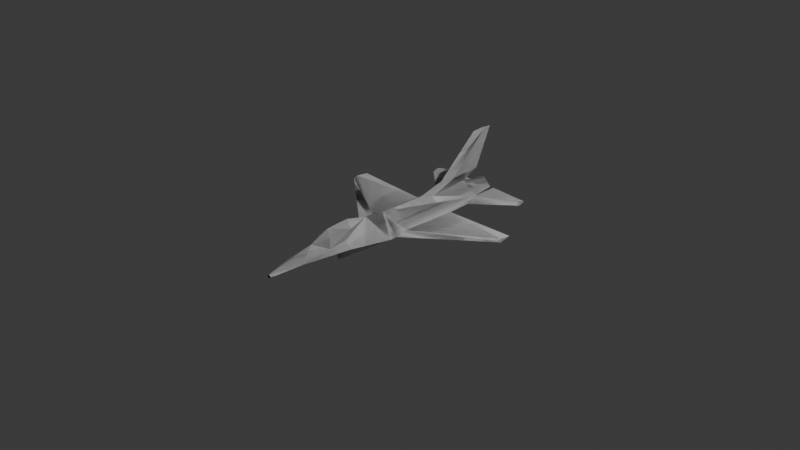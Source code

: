 # Source: f-16.blend  (saved by Blender 4.3.34; exported with 4.5.12 LTS)
import bpy
from mathutils import Matrix  # noqa: F401  (used for matrix-valued properties, if any)

bpy.ops.wm.read_factory_settings(use_empty=True)
scene = bpy.context.scene
scene.name = 'Scene'

# ---- collections
col_collection = bpy.data.collections.new('Collection'); scene.collection.children.link(col_collection)

# ---- world
world_world = bpy.data.worlds.new('World'); scene.world = world_world
world_world.use_nodes = True; world_world.node_tree.nodes.clear()
_N = world_world.node_tree.nodes; _L = world_world.node_tree.links
n0 = _N.new('ShaderNodeOutputWorld'); n0.name = 'World Output'; n0.location = (300, 300)
n1 = _N.new('ShaderNodeBackground'); n1.name = 'Background'; n1.location = (10, 300)
n1.inputs[0].default_value = (0.05088, 0.05088, 0.05088, 1.0)
_L.new(n1.outputs[0], n0.inputs[0])
n0.is_active_output = True
world_world.color = (0.05088, 0.05088, 0.05088)
world_world.use_sun_shadow = False
world_world.sun_shadow_jitter_overblur = 0.0

# ---- cameras
cam_camera = bpy.data.cameras.new('Camera')
cam_camera.clip_end = 100.0
cam_camera.ortho_scale = 7.314

# ---- lights
light_light = bpy.data.lights.new('Light', 'POINT')
light_light.transmission_factor = 0.0
light_light.use_soft_falloff = False
light_light.energy = 1000.0
light_light.shadow_soft_size = 0.1
light_light.shadow_maximum_resolution = 0.006
light_light.use_absolute_resolution = True

# ---- meshes
me_cube_001 = bpy.data.meshes.new('Cube.001')
me_cube_001.from_pydata([(2.914e-18, -0.2266, 0.1545), (-1.788e-07, 1.249, 0.1013), (1.788e-07, -0.3268, -0.1852), (0.2836, -0.3781, 0.0), (2.426e-33, 1.249, -0.09221), (0.1008, 1.249, 1.192e-07), (0.0, 0.93, 0.14), (0.0, 0.93, -0.13), (7.285e-18, -0.4523, 0.1742), (1.788e-07, -0.8027, -0.1714), (0.2101, -0.6511, 0.0), (-6.411e-18, -1.146, 0.1111), (0.0, -1.33, -0.07001), (0.09709, -1.331, -4.268e-07), (0.0, -1.65, -0.01967), (0.0, -1.65, -0.05689), (0.02774, -1.65, -0.03937), (1.175e-07, -0.8013, -0.05695), (0.1712, -0.8013, -1.468e-07), (0.2454, 0.4915, -0.001747), (0.28, -0.2956, 6.231e-09), (0.25, -0.14, 0.01125), (0.25, -0.14, -0.02775), (1.044, 0.4958, 0.018), (1.049, 0.3087, 0.018), (1.049, 0.3643, 0.031), (1.049, 0.3643, -0.007996), (0.1442, 0.9527, 1.041e-07), (0.1921, 0.932, 0.02119), (0.2336, 0.7585, 8.586e-08), (0.1902, 0.932, -0.02066), (0.6, 1.17, 0.0), (0.6, 1.13, 0.02), (0.6, 1.09, 0.0), (0.6, 1.13, -0.02), (0.1442, 1.253, 1.041e-07), (0.1921, 0.972, 0.02119), (0.1902, 0.972, -0.02066), (0.5942, 1.233, 1.041e-07), (0.6, 1.17, 0.02), (0.6, 1.17, -0.02), (1.584e-18, 0.3011, 0.1479), (0.03812, 0.4477, 0.1225), (0.0, 1.13, 0.23), (0.0, 0.6, 0.23), (0.03, 0.75, 0.23), (0.0, 1.32, 0.66), (0.0, 1.07, 0.66), (0.01802, 1.216, 0.6599), (0.1064, -0.8031, 0.07484), (0.1083, -0.9981, 0.05178), (0.0, -0.69, 0.23), (0.0, -0.94, 0.21), (0.09, -0.72, 0.17), (0.07, -0.97, 0.15)], [], [(3, 0, 8, 10), (7, 30, 29, 19, 22, 20, 3, 2), (4, 1, 5), (5, 1, 6, 27), (4, 5, 27, 30, 7), (10, 8, 49, 50, 11, 13, 18), (2, 3, 10, 9), (0, 2, 9, 8), (13, 11, 14, 16), (9, 10, 18, 17), (8, 9, 17, 12, 11), (15, 16, 14), (12, 13, 16, 15), (11, 12, 15, 14), (17, 18, 13, 12), (23, 25, 24), (21, 20, 24, 25), (20, 22, 26, 24), (24, 26, 23), (22, 19, 23, 26), (19, 21, 25, 23), (28, 29, 33, 32), (29, 28, 6, 42, 41, 0, 3, 20, 21, 19), (28, 27, 6), (30, 29, 33, 34), (27, 30, 37, 35), (32, 31, 38, 39), (35, 36, 39, 38), (35, 37, 40, 38), (27, 28, 36, 35), (30, 34, 40, 37), (28, 32, 39, 36), (34, 31, 38, 40), (41, 42, 45, 44), (44, 45, 48, 47), (42, 6, 43, 45), (6, 41, 44, 43), (47, 48, 46), (45, 43, 46, 48), (43, 44, 47, 46), (18, 17, 9), (52, 54, 53, 51), (49, 8, 51, 53), (8, 11, 52, 51), (50, 49, 53, 54), (11, 50, 54, 52)])
_uv = me_cube_001.uv_layers.new(name='UVMap')
_uv.uv.foreach_set('vector', [0.625, 0.75, 0.875, 0.75, 0.875, 0.75, 0.625, 0.75, 0.375, 0.5424, 0.5854, 0.5424, 0.625, 0.5699, 0.625, 0.6122, 0.5972, 0.7131, 0.625, 0.7369, 0.625, 0.75, 0.375, 0.75, 0.375, 0.5, 0.875, 0.5, 0.625, 0.5, 0.625, 0.5, 0.875, 0.5, 0.87, 0.5424, 0.625, 0.5317, 0.375, 0.5, 0.625, 0.5, 0.625, 0.5317, 0.5854, 0.5424, 0.375, 0.5424, 0.625, 0.75, 0.875, 0.75, 0.7609, 0.75, 0.7337, 0.75, 0.875, 0.75, 0.625, 0.75, 0.625, 0.75, 0.375, 0.75, 0.625, 0.75, 0.625, 0.75, 0.375, 0.75, 0.0, 0.0, 0.0, 0.0, 0.0, 0.0, 0.0, 0.0, 0.625, 0.75, 0.875, 0.75, 0.875, 0.75, 0.625, 0.75, 0.375, 0.75, 0.625, 0.75, 0.625, 0.75, 0.375, 0.75, 0.0, 0.0, 0.0, 0.0, 0.0, 0.0, 0.0, 0.0, 0.0, 0.0, 0.375, 0.75, 0.625, 0.75, 0.875, 0.75, 0.375, 0.75, 0.625, 0.75, 0.625, 0.75, 0.375, 0.75, 0.0, 0.0, 0.0, 0.0, 0.0, 0.0, 0.0, 0.0, 0.375, 0.75, 0.625, 0.75, 0.625, 0.75, 0.375, 0.75, 0.625, 0.6122, 0.6486, 0.7147, 0.625, 0.7369, 0.6486, 0.7147, 0.625, 0.7369, 0.625, 0.7369, 0.6486, 0.7147, 0.625, 0.7369, 0.5972, 0.7131, 0.5972, 0.7131, 0.625, 0.7369, 0.625, 0.7369, 0.5972, 0.7131, 0.625, 0.6122, 0.5972, 0.7131, 0.625, 0.6122, 0.625, 0.6122, 0.5972, 0.7131, 0.625, 0.6122, 0.6486, 0.7147, 0.6486, 0.7147, 0.625, 0.6122, 0.6625, 0.5424, 0.625, 0.5699, 0.625, 0.5699, 0.6625, 0.5424, 0.625, 0.5699, 0.6625, 0.5424, 0.875, 0.5428, 0.8361, 0.6277, 0.875, 0.6555, 0.875, 0.75, 0.625, 0.75, 0.625, 0.7369, 0.6486, 0.7147, 0.625, 0.6122, 0.6625, 0.5424, 0.625, 0.5317, 0.87, 0.5424, 0.5854, 0.5424, 0.625, 0.5699, 0.625, 0.5699, 0.5854, 0.5424, 0.625, 0.5317, 0.5854, 0.5424, 0.5854, 0.5424, 0.625, 0.5317, 0.0, 0.0, 0.0, 0.0, 0.0, 0.0, 0.0, 0.0, 0.625, 0.5317, 0.6625, 0.5424, 0.6625, 0.5424, 0.625, 0.5317, 0.625, 0.5317, 0.5854, 0.5424, 0.5854, 0.5424, 0.625, 0.5317, 0.625, 0.5317, 0.6625, 0.5424, 0.6625, 0.5424, 0.625, 0.5317, 0.5854, 0.5424, 0.5854, 0.5424, 0.5854, 0.5424, 0.5854, 0.5424, 0.6625, 0.5424, 0.6625, 0.5424, 0.6625, 0.5424, 0.6625, 0.5424, 0.0, 0.0, 0.0, 0.0, 0.0, 0.0, 0.0, 0.0, 0.875, 0.6555, 0.8361, 0.6277, 0.8361, 0.6277, 0.875, 0.6555, 0.875, 0.6555, 0.8361, 0.6277, 0.8361, 0.6277, 0.875, 0.6555, 0.8361, 0.6277, 0.875, 0.5428, 0.875, 0.5428, 0.8361, 0.6277, 0.0, 0.0, 0.0, 0.0, 0.0, 0.0, 0.0, 0.0, 0.875, 0.6555, 0.8361, 0.6277, 0.875, 0.5428, 0.8361, 0.6277, 0.875, 0.5428, 0.875, 0.5428, 0.8361, 0.6277, 0.0, 0.0, 0.0, 0.0, 0.0, 0.0, 0.0, 0.0, 0.625, 0.75, 0.375, 0.75, 0.375, 0.75, 0.875, 0.75, 0.7337, 0.75, 0.7609, 0.75, 0.875, 0.75, 0.7609, 0.75, 0.875, 0.75, 0.875, 0.75, 0.7609, 0.75, 0.0, 0.0, 0.0, 0.0, 0.0, 0.0, 0.0, 0.0, 0.7337, 0.75, 0.7609, 0.75, 0.7609, 0.75, 0.7337, 0.75, 0.875, 0.75, 0.7337, 0.75, 0.7337, 0.75, 0.875, 0.75])
me_cube_001.update()
me_cube_002 = bpy.data.meshes.new('Cube.002')
me_cube_002.from_pydata([(0.0, -0.2266, 0.1545), (0.0, 1.249, 0.1013), (0.0, -0.3268, -0.1852), (0.2836, -0.3781, 0.0), (0.0, 1.249, -0.09221), (0.1008, 1.249, 1.192e-07), (0.0, 0.93, 0.14), (0.0, 0.93, -0.13), (0.0, -0.4523, 0.1742), (0.0, -0.8027, -0.1714), (0.2101, -0.6511, 0.0), (0.0, -1.146, 0.1111), (0.0, -1.33, -0.07001), (0.09709, -1.331, -4.268e-07), (0.0, -1.65, -0.01967), (0.0, -1.65, -0.05689), (0.02774, -1.65, -0.03937), (0.0, -0.8013, -0.05695), (0.1712, -0.8013, -1.468e-07), (0.2454, 0.4915, -0.001747), (0.28, -0.2956, 6.231e-09), (0.25, -0.14, 0.01125), (0.25, -0.14, -0.02775), (1.044, 0.4958, 0.018), (1.049, 0.3087, 0.018), (1.049, 0.3643, 0.031), (1.049, 0.3643, -0.007996), (0.1442, 0.9527, 1.041e-07), (0.1921, 0.932, 0.02119), (0.2336, 0.7585, 8.586e-08), (0.1902, 0.932, -0.02066), (0.6, 1.17, 0.0), (0.6, 1.13, 0.02), (0.6, 1.09, 0.0), (0.6, 1.13, -0.02), (0.1442, 1.253, 1.041e-07), (0.1921, 0.972, 0.02119), (0.1902, 0.972, -0.02066), (0.5942, 1.233, 1.041e-07), (0.6, 1.17, 0.02), (0.6, 1.17, -0.02), (0.0, 0.3011, 0.1479), (0.03812, 0.4477, 0.1225), (0.0, 1.13, 0.23), (0.0, 0.6, 0.23), (0.03, 0.75, 0.23), (0.0, 1.32, 0.66), (0.0, 1.07, 0.66), (0.01802, 1.216, 0.6599), (0.1064, -0.8031, 0.07484), (0.1083, -0.9981, 0.05178), (0.0, -0.69, 0.23), (0.0, -0.94, 0.21), (0.09, -0.72, 0.17), (0.07, -0.97, 0.15), (-0.2836, -0.3781, 0.0), (-0.1008, 1.249, 1.192e-07), (-0.2101, -0.6511, 0.0), (-0.09709, -1.331, -4.268e-07), (-0.02774, -1.65, -0.03937), (-0.1712, -0.8013, -1.468e-07), (-0.2454, 0.4915, -0.001747), (-0.28, -0.2956, 6.231e-09), (-0.25, -0.14, 0.01125), (-0.25, -0.14, -0.02775), (-1.044, 0.4958, 0.018), (-1.049, 0.3087, 0.018), (-1.049, 0.3643, 0.031), (-1.049, 0.3643, -0.007996), (-0.1442, 0.9527, 1.041e-07), (-0.1921, 0.932, 0.02119), (-0.2336, 0.7585, 8.586e-08), (-0.1902, 0.932, -0.02066), (-0.6, 1.17, 0.0), (-0.6, 1.13, 0.02), (-0.6, 1.09, 0.0), (-0.6, 1.13, -0.02), (-0.1442, 1.253, 1.041e-07), (-0.1921, 0.972, 0.02119), (-0.1902, 0.972, -0.02066), (-0.5942, 1.233, 1.041e-07), (-0.6, 1.17, 0.02), (-0.6, 1.17, -0.02), (-0.03812, 0.4477, 0.1225), (-0.03, 0.75, 0.23), (-0.01802, 1.216, 0.6599), (-0.1064, -0.8031, 0.07484), (-0.1083, -0.9981, 0.05178), (-0.09, -0.72, 0.17), (-0.07, -0.97, 0.15)], [], [(3, 0, 8, 10), (7, 30, 29, 19, 22, 20, 3, 2), (4, 1, 5), (5, 1, 6, 27), (4, 5, 27, 30, 7), (10, 8, 49, 50, 11, 13, 18), (2, 3, 10, 9), (0, 2, 9, 8), (13, 11, 14, 16), (9, 10, 18, 17), (8, 9, 17, 12, 11), (15, 16, 14), (12, 13, 16, 15), (11, 12, 15, 14), (17, 18, 13, 12), (23, 25, 24), (21, 20, 24, 25), (20, 22, 26, 24), (24, 26, 23), (22, 19, 23, 26), (19, 21, 25, 23), (28, 29, 33, 32), (29, 28, 6, 42, 41, 0, 3, 20, 21, 19), (28, 27, 6), (30, 34, 33, 29), (27, 35, 37, 30), (32, 31, 38, 39), (35, 36, 39, 38), (35, 38, 40, 37), (27, 28, 36, 35), (30, 37, 40, 34), (28, 32, 39, 36), (34, 40, 38, 31), (41, 42, 45, 44), (44, 45, 48, 47), (42, 6, 43, 45), (6, 41, 44, 43), (47, 48, 46), (45, 43, 46, 48), (43, 44, 47, 46), (18, 17, 9), (52, 54, 53, 51), (49, 8, 51, 53), (8, 11, 52, 51), (50, 49, 53, 54), (11, 50, 54, 52), (55, 57, 8, 0), (7, 2, 55, 62, 64, 61, 71, 72), (4, 56, 1), (56, 69, 6, 1), (4, 7, 72, 69, 56), (57, 60, 58, 11, 87, 86, 8), (2, 9, 57, 55), (58, 59, 14, 11), (9, 17, 60, 57), (15, 14, 59), (12, 15, 59, 58), (17, 12, 58, 60), (65, 66, 67), (63, 67, 66, 62), (62, 66, 68, 64), (66, 65, 68), (64, 68, 65, 61), (61, 65, 67, 63), (70, 74, 75, 71), (71, 61, 63, 62, 55, 0, 41, 83, 6, 70), (70, 6, 69), (72, 71, 75, 76), (69, 72, 79, 77), (74, 81, 80, 73), (77, 80, 81, 78), (77, 79, 82, 80), (69, 77, 78, 70), (72, 76, 82, 79), (70, 78, 81, 74), (76, 73, 80, 82), (41, 44, 84, 83), (44, 47, 85, 84), (83, 84, 43, 6), (47, 46, 85), (84, 85, 46, 43), (60, 9, 17), (52, 51, 88, 89), (86, 88, 51, 8), (87, 89, 88, 86), (11, 52, 89, 87), (32, 33, 34, 31), (74, 73, 76, 75)])
_uv = me_cube_002.uv_layers.new(name='UVMap')
_uv.uv.foreach_set('vector', [0.625, 0.75, 0.875, 0.75, 0.875, 0.75, 0.625, 0.75, 0.375, 0.5424, 0.5854, 0.5424, 0.625, 0.5699, 0.625, 0.6122, 0.5972, 0.7131, 0.625, 0.7369, 0.625, 0.75, 0.375, 0.75, 0.375, 0.5, 0.875, 0.5, 0.625, 0.5, 0.625, 0.5, 0.875, 0.5, 0.87, 0.5424, 0.625, 0.5317, 0.375, 0.5, 0.625, 0.5, 0.625, 0.5317, 0.5854, 0.5424, 0.375, 0.5424, 0.625, 0.75, 0.875, 0.75, 0.7609, 0.75, 0.7337, 0.75, 0.875, 0.75, 0.625, 0.75, 0.625, 0.75, 0.375, 0.75, 0.625, 0.75, 0.625, 0.75, 0.375, 0.75, 0.0, 0.0, 0.0, 0.0, 0.0, 0.0, 0.0, 0.0, 0.625, 0.75, 0.875, 0.75, 0.875, 0.75, 0.625, 0.75, 0.375, 0.75, 0.625, 0.75, 0.625, 0.75, 0.375, 0.75, 0.0, 0.0, 0.0, 0.0, 0.0, 0.0, 0.0, 0.0, 0.0, 0.0, 0.375, 0.75, 0.625, 0.75, 0.875, 0.75, 0.375, 0.75, 0.625, 0.75, 0.625, 0.75, 0.375, 0.75, 0.0, 0.0, 0.0, 0.0, 0.0, 0.0, 0.0, 0.0, 0.375, 0.75, 0.625, 0.75, 0.625, 0.75, 0.375, 0.75, 0.625, 0.6122, 0.6486, 0.7147, 0.625, 0.7369, 0.6486, 0.7147, 0.625, 0.7369, 0.625, 0.7369, 0.6486, 0.7147, 0.625, 0.7369, 0.5972, 0.7131, 0.5972, 0.7131, 0.625, 0.7369, 0.625, 0.7369, 0.5972, 0.7131, 0.625, 0.6122, 0.5972, 0.7131, 0.625, 0.6122, 0.625, 0.6122, 0.5972, 0.7131, 0.625, 0.6122, 0.6486, 0.7147, 0.6486, 0.7147, 0.625, 0.6122, 0.6625, 0.5424, 0.625, 0.5699, 0.625, 0.5699, 0.6625, 0.5424, 0.625, 0.5699, 0.6625, 0.5424, 0.875, 0.5428, 0.8361, 0.6277, 0.875, 0.6555, 0.875, 0.75, 0.625, 0.75, 0.625, 0.7369, 0.6486, 0.7147, 0.625, 0.6122, 0.6625, 0.5424, 0.625, 0.5317, 0.87, 0.5424, 0.5854, 0.5424, 0.5854, 0.5424, 0.625, 0.5699, 0.625, 0.5699, 0.625, 0.5317, 0.625, 0.5317, 0.5854, 0.5424, 0.5854, 0.5424, 0.0, 0.0, 0.0, 0.0, 0.0, 0.0, 0.0, 0.0, 0.625, 0.5317, 0.6625, 0.5424, 0.6625, 0.5424, 0.625, 0.5317, 0.625, 0.5317, 0.625, 0.5317, 0.5854, 0.5424, 0.5854, 0.5424, 0.625, 0.5317, 0.6625, 0.5424, 0.6625, 0.5424, 0.625, 0.5317, 0.5854, 0.5424, 0.5854, 0.5424, 0.5854, 0.5424, 0.5854, 0.5424, 0.6625, 0.5424, 0.6625, 0.5424, 0.6625, 0.5424, 0.6625, 0.5424, 0.0, 0.0, 0.0, 0.0, 0.0, 0.0, 0.0, 0.0, 0.875, 0.6555, 0.8361, 0.6277, 0.8361, 0.6277, 0.875, 0.6555, 0.875, 0.6555, 0.8361, 0.6277, 0.8361, 0.6277, 0.875, 0.6555, 0.8361, 0.6277, 0.875, 0.5428, 0.875, 0.5428, 0.8361, 0.6277, 0.0, 0.0, 0.0, 0.0, 0.0, 0.0, 0.0, 0.0, 0.875, 0.6555, 0.8361, 0.6277, 0.875, 0.5428, 0.8361, 0.6277, 0.875, 0.5428, 0.875, 0.5428, 0.8361, 0.6277, 0.0, 0.0, 0.0, 0.0, 0.0, 0.0, 0.0, 0.0, 0.625, 0.75, 0.375, 0.75, 0.375, 0.75, 0.875, 0.75, 0.7337, 0.75, 0.7609, 0.75, 0.875, 0.75, 0.7609, 0.75, 0.875, 0.75, 0.875, 0.75, 0.7609, 0.75, 0.0, 0.0, 0.0, 0.0, 0.0, 0.0, 0.0, 0.0, 0.7337, 0.75, 0.7609, 0.75, 0.7609, 0.75, 0.7337, 0.75, 0.875, 0.75, 0.7337, 0.75, 0.7337, 0.75, 0.875, 0.75, 0.625, 0.75, 0.625, 0.75, 0.875, 0.75, 0.875, 0.75, 0.375, 0.5424, 0.375, 0.75, 0.625, 0.75, 0.625, 0.7369, 0.5972, 0.7131, 0.625, 0.6122, 0.625, 0.5699, 0.5854, 0.5424, 0.375, 0.5, 0.625, 0.5, 0.875, 0.5, 0.625, 0.5, 0.625, 0.5317, 0.87, 0.5424, 0.875, 0.5, 0.375, 0.5, 0.375, 0.5424, 0.5854, 0.5424, 0.625, 0.5317, 0.625, 0.5, 0.625, 0.75, 0.625, 0.75, 0.625, 0.75, 0.875, 0.75, 0.7337, 0.75, 0.7609, 0.75, 0.875, 0.75, 0.375, 0.75, 0.375, 0.75, 0.625, 0.75, 0.625, 0.75, 0.625, 0.75, 0.625, 0.75, 0.875, 0.75, 0.875, 0.75, 0.375, 0.75, 0.375, 0.75, 0.625, 0.75, 0.625, 0.75, 0.375, 0.75, 0.875, 0.75, 0.625, 0.75, 0.375, 0.75, 0.375, 0.75, 0.625, 0.75, 0.625, 0.75, 0.375, 0.75, 0.375, 0.75, 0.625, 0.75, 0.625, 0.75, 0.625, 0.6122, 0.625, 0.7369, 0.6486, 0.7147, 0.6486, 0.7147, 0.6486, 0.7147, 0.625, 0.7369, 0.625, 0.7369, 0.625, 0.7369, 0.625, 0.7369, 0.5972, 0.7131, 0.5972, 0.7131, 0.625, 0.7369, 0.625, 0.6122, 0.5972, 0.7131, 0.5972, 0.7131, 0.5972, 0.7131, 0.625, 0.6122, 0.625, 0.6122, 0.625, 0.6122, 0.625, 0.6122, 0.6486, 0.7147, 0.6486, 0.7147, 0.6625, 0.5424, 0.6625, 0.5424, 0.625, 0.5699, 0.625, 0.5699, 0.625, 0.5699, 0.625, 0.6122, 0.6486, 0.7147, 0.625, 0.7369, 0.625, 0.75, 0.875, 0.75, 0.875, 0.6555, 0.8361, 0.6277, 0.875, 0.5428, 0.6625, 0.5424, 0.6625, 0.5424, 0.87, 0.5424, 0.625, 0.5317, 0.5854, 0.5424, 0.625, 0.5699, 0.625, 0.5699, 0.5854, 0.5424, 0.625, 0.5317, 0.5854, 0.5424, 0.5854, 0.5424, 0.625, 0.5317, 0.0, 0.0, 0.0, 0.0, 0.0, 0.0, 0.0, 0.0, 0.625, 0.5317, 0.625, 0.5317, 0.6625, 0.5424, 0.6625, 0.5424, 0.625, 0.5317, 0.5854, 0.5424, 0.5854, 0.5424, 0.625, 0.5317, 0.625, 0.5317, 0.625, 0.5317, 0.6625, 0.5424, 0.6625, 0.5424, 0.5854, 0.5424, 0.5854, 0.5424, 0.5854, 0.5424, 0.5854, 0.5424, 0.6625, 0.5424, 0.6625, 0.5424, 0.6625, 0.5424, 0.6625, 0.5424, 0.0, 0.0, 0.0, 0.0, 0.0, 0.0, 0.0, 0.0, 0.875, 0.6555, 0.875, 0.6555, 0.8361, 0.6277, 0.8361, 0.6277, 0.875, 0.6555, 0.875, 0.6555, 0.8361, 0.6277, 0.8361, 0.6277, 0.8361, 0.6277, 0.8361, 0.6277, 0.875, 0.5428, 0.875, 0.5428, 0.875, 0.6555, 0.875, 0.5428, 0.8361, 0.6277, 0.8361, 0.6277, 0.8361, 0.6277, 0.875, 0.5428, 0.875, 0.5428, 0.625, 0.75, 0.375, 0.75, 0.375, 0.75, 0.875, 0.75, 0.875, 0.75, 0.7609, 0.75, 0.7337, 0.75, 0.7609, 0.75, 0.7609, 0.75, 0.875, 0.75, 0.875, 0.75, 0.7337, 0.75, 0.7337, 0.75, 0.7609, 0.75, 0.7609, 0.75, 0.875, 0.75, 0.875, 0.75, 0.7337, 0.75, 0.7337, 0.75, 0.0, 0.0, 0.625, 0.5699, 0.0, 0.0, 0.0, 0.0, 0.0, 0.0, 0.0, 0.0, 0.0, 0.0, 0.625, 0.5699])
me_cube_002.update()

# ---- objects
ob_light = bpy.data.objects.new('Light', light_light)
ob_camera = bpy.data.objects.new('Camera', cam_camera)
ob_empty = bpy.data.objects.new('Empty', None)
ob_f_16 = bpy.data.objects.new('f-16', me_cube_001)
ob_empty_001 = bpy.data.objects.new('Empty.001', None)
ob_f_16_meged = bpy.data.objects.new('f-16_meged', me_cube_002)

# ---- transforms, parenting, visibility, modifiers, constraints
ob_light.location = (4.076, 1.005, 5.904)
ob_light.rotation_euler = (0.6503, 0.05522, 1.866)
ob_light.lock_rotations_4d = False
ob_light.empty_display_type = 'ARROWS'
ob_light.color = (0.0, 0.0, 0.0, 0.0)
ob_light.lineart.crease_threshold = 0.0
ob_camera.location = (7.359, -6.926, 4.958)
ob_camera.rotation_euler = (1.109, 0.0, 0.8149)
ob_camera.lock_rotations_4d = False
ob_camera.empty_display_type = 'ARROWS'
ob_camera.color = (0.0, 0.0, 0.0, 0.0)
ob_camera.display_type = 'WIRE'
ob_camera.lineart.crease_threshold = 0.0
ob_empty.location = (0.0, 0.0, 0.0)
ob_empty.rotation_euler = (0.0, -0.0, 1.571)
ob_empty.empty_display_type = 'IMAGE'
ob_empty.empty_display_size = 5.0
ob_f_16.location = (0.0, 0.0, 0.0)
_m = ob_f_16.modifiers.new('Mirror', 'MIRROR')
ob_empty_001.location = (0.0, -0.2458, 0.1626)
ob_empty_001.rotation_euler = (1.571, -0.0, -1.571)
ob_empty_001.scale = (0.6392, 0.6392, 0.6392)
ob_empty_001.empty_display_type = 'IMAGE'
ob_empty_001.empty_display_size = 5.0
ob_f_16_meged.location = (0.0, 0.0, 0.0)

# ---- collection membership
col_collection.objects.link(ob_light)
col_collection.objects.link(ob_camera)
col_collection.objects.link(ob_empty)
col_collection.objects.link(ob_f_16)
col_collection.objects.link(ob_empty_001)
col_collection.objects.link(ob_f_16_meged)

# ---- scene / render settings (as saved in the file)
scene.camera = ob_camera
scene.frame_start = 1; scene.frame_end = 250; scene.frame_set(1)
scene.render.engine = 'BLENDER_EEVEE_NEXT'
scene.cycles.sampling_pattern = 'TABULATED_SOBOL'
bpy.context.view_layer.update()
